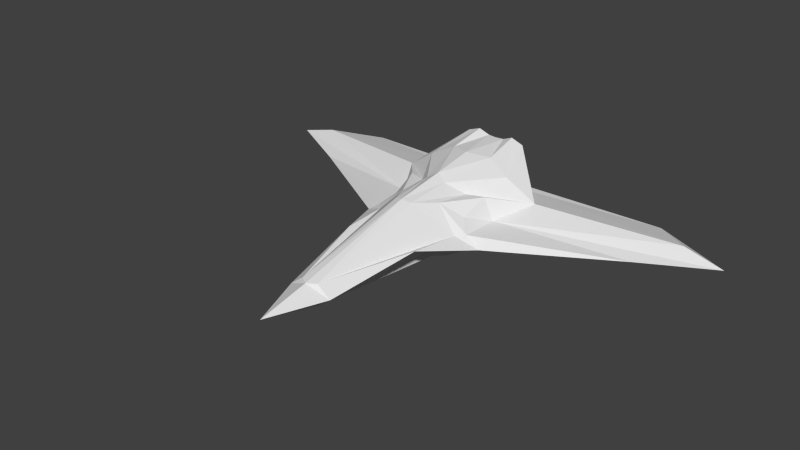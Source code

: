 # Source: Cougar.blend  (saved by Blender 2.70.0; exported with 4.5.12 LTS)
import bpy
from mathutils import Matrix  # noqa: F401  (used for matrix-valued properties, if any)

bpy.ops.wm.read_factory_settings(use_empty=True)
scene = bpy.context.scene
scene.name = 'Scene'

# ---- collections
col_collection_1 = bpy.data.collections.new('Collection 1'); scene.collection.children.link(col_collection_1)

# ---- materials (node trees are filled in below, after node groups)
mat_material = bpy.data.materials.new('Material')
mat_material.alpha_threshold = 0.0
mat_material.use_transparent_shadow = False
mat_material.roughness = 0.5
mat_material.line_color = (0.0, 0.0, 0.0, 1.0)

# ---- material node trees

# ---- world
world_world = bpy.data.worlds.new('World'); scene.world = world_world
world_world.color = (0.05088, 0.05088, 0.05088)
world_world.use_sun_shadow = False
world_world.sun_shadow_jitter_overblur = 0.0
world_world.cycles.sampling_method = 'MANUAL'
world_world.cycles.sample_map_resolution = 256

# ---- meshes
me_cube = bpy.data.meshes.new('Cube')
me_cube.from_pydata([(-1.0, 1.916, -0.5947), (-1.0, 1.938, 1.734), (-0.8926, -1.657, -0.6003), (-1.266, -1.331, 0.6387), (2.384e-07, 1.916, -0.5947), (2.384e-07, 1.938, 1.734), (2.384e-07, -2.322, -0.5947), (9.537e-07, -2.607, 1.303), (-2.322, 0.7251, -0.4225), (-1.35, -0.4658, -0.5947), (-2.322, 0.7251, 0.6238), (-1.35, -0.4658, 0.9806), (2.384e-07, 0.5033, -0.8741), (2.384e-07, -0.9093, -0.8741), (7.153e-07, -0.9093, 1.543), (4.768e-07, 0.428, 1.748), (-0.6028, 1.916, -0.5947), (-0.2695, 1.916, -0.5947), (-0.6028, 1.938, 1.878), (-0.2695, 1.976, 1.734), (-0.6028, -1.921, -0.5947), (-0.2695, -2.143, -0.5947), (-0.6684, -1.734, 1.07), (-0.2695, -2.501, 1.234), (-1.4, 0.5616, 1.271), (-0.6741, 0.737, 1.64), (-0.8138, -0.6419, 0.9806), (-0.3155, -1.039, 1.349), (-0.8138, -0.6419, -0.5947), (-0.3155, -1.039, -0.7725), (-1.4, 0.637, -0.5947), (-0.6741, 0.8123, -0.7725), (-1.322, 1.916, -0.3527), (-1.322, 1.916, 0.3139), (-0.8316, -1.657, -0.3527), (-1.616, -1.657, 0.3139), (4.768e-07, -6.541, -0.3527), (7.153e-07, -6.541, 0.3139), (3.576e-07, 2.521, 0.3139), (4.768e-07, 2.521, -0.3527), (-6.674, 1.685, -0.3527), (-6.674, 1.685, 0.3139), (-1.672, -0.4658, -0.3527), (-1.672, -0.4658, 0.3139), (-0.6028, 2.157, 0.3139), (-0.6028, 2.157, -0.3527), (-0.2695, 2.584, 0.3139), (-0.2695, 2.584, -0.3527), (-0.6028, -1.921, -0.3527), (-1.387, -1.921, 0.3139), (-0.2695, -6.362, -0.3527), (-0.2695, -6.362, 0.3139), (-5.378, 2.876, -0.0194), (4.768e-07, -8.203, -0.0194), (-7.917, 1.685, -0.0194), (-0.6028, 2.285, -0.0194), (-0.2695, 2.584, -0.0194), (-0.7062, -6.362, -0.0194), (-2.074, -1.657, -0.0194), (2.384e-07, 2.521, -0.0194), (-5.728, 0.4943, -0.0194), (-1.201, -3.475, 0.398)], [], [(43, 35, 3, 11), (31, 17, 4, 12), (27, 23, 7, 14), (51, 37, 7, 23), (46, 19, 5, 38), (19, 25, 15, 5), (25, 27, 14, 15), (21, 29, 13, 6), (29, 31, 12, 13), (33, 41, 10, 1), (41, 43, 11, 10), (9, 8, 30, 28), (28, 30, 31, 29), (2, 9, 28, 20), (20, 28, 29, 21), (10, 11, 26, 24), (24, 26, 27, 25), (1, 10, 24, 18), (18, 24, 25, 19), (33, 1, 18, 44), (44, 18, 19, 46), (35, 49, 22, 3), (49, 51, 23, 22), (11, 3, 22, 26), (26, 22, 23, 27), (8, 0, 16, 30), (30, 16, 17, 31), (20, 21, 50, 48), (2, 20, 48, 34), (16, 45, 47, 17), (55, 44, 46, 56), (0, 32, 45, 16), (52, 33, 44, 55), (8, 9, 42, 40), (0, 8, 40, 32), (52, 54, 41, 33), (17, 47, 39, 4), (21, 6, 36, 50), (57, 53, 37, 51), (9, 2, 34, 42), (50, 36, 53, 57), (32, 40, 54, 52), (32, 52, 55, 45), (45, 55, 56, 47), (61, 57, 51, 49), (58, 61, 49, 35), (54, 60, 43, 41), (56, 46, 38, 59), (60, 58, 35, 43), (42, 34, 58, 60), (47, 56, 59, 39), (40, 42, 60, 54), (34, 48, 61, 58), (48, 50, 57, 61)])
_uv = me_cube.uv_layers.new(name='UVMap')
_uv.uv.foreach_set('vector', [0.2903, 0.5437, 0.3049, 0.4774, 0.3293, 0.4853, 0.3403, 0.5437, 0.08814, 0.7624, 0.06312, 0.8419, 0.04088, 0.8404, 0.04088, 0.7359, 0.6579, 0.06726, 0.5531, 0.06128, 0.5442, 0.04448, 0.6646, 0.04448, 0.2841, 0.06456, 0.2708, 0.04448, 0.5442, 0.04448, 0.5531, 0.06128, 0.2634, 0.2932, 0.2649, 0.1796, 0.2837, 0.1789, 0.2824, 0.2923, 0.8722, 0.06716, 0.7837, 0.09318, 0.7592, 0.04448, 0.8691, 0.04448, 0.7837, 0.09318, 0.6579, 0.06726, 0.6646, 0.04448, 0.7592, 0.04448, 0.05701, 0.5421, 0.05987, 0.6238, 0.04088, 0.6316, 0.04088, 0.5274, 0.05987, 0.6238, 0.08814, 0.7624, 0.04088, 0.7359, 0.04088, 0.6316, 0.8867, 0.1651, 0.8746, 0.54, 0.7971, 0.2262, 0.87, 0.1183, 0.8746, 0.54, 0.7139, 0.182, 0.7051, 0.148, 0.7971, 0.2262, 0.1363, 0.6718, 0.2092, 0.7651, 0.1415, 0.7535, 0.09795, 0.6559, 0.09795, 0.6559, 0.1415, 0.7535, 0.08814, 0.7624, 0.05987, 0.6238, 0.1019, 0.5814, 0.1363, 0.6718, 0.09795, 0.6559, 0.08103, 0.5603, 0.08103, 0.5603, 0.09795, 0.6559, 0.05987, 0.6238, 0.05701, 0.5421, 0.7971, 0.2262, 0.7051, 0.148, 0.6919, 0.1098, 0.7762, 0.1498, 0.7762, 0.1498, 0.6919, 0.1098, 0.6579, 0.06726, 0.7837, 0.09318, 0.87, 0.1183, 0.7971, 0.2262, 0.7762, 0.1498, 0.8679, 0.08798, 0.8679, 0.08798, 0.7762, 0.1498, 0.7837, 0.09318, 0.8722, 0.06716, 0.1955, 0.2882, 0.2148, 0.1801, 0.2419, 0.1687, 0.2434, 0.2896, 0.2434, 0.2896, 0.2419, 0.1687, 0.2649, 0.1796, 0.2634, 0.2932, 0.6272, 0.1742, 0.6078, 0.1573, 0.6112, 0.09455, 0.6465, 0.1451, 0.6078, 0.1573, 0.2841, 0.06456, 0.5531, 0.06128, 0.6112, 0.09455, 0.7051, 0.148, 0.6465, 0.1451, 0.6112, 0.09455, 0.6919, 0.1098, 0.6919, 0.1098, 0.6112, 0.09455, 0.5531, 0.06128, 0.6579, 0.06726, 0.2092, 0.7651, 0.115, 0.8458, 0.08681, 0.8437, 0.1415, 0.7535, 0.1415, 0.7535, 0.08681, 0.8437, 0.06312, 0.8419, 0.08814, 0.7624, 0.08103, 0.5603, 0.05701, 0.5421, 0.05347, 0.2306, 0.08385, 0.5604, 0.1955, 0.3738, 0.1964, 0.3438, 0.2131, 0.3441, 0.2129, 0.3708, 0.08681, 0.8437, 0.09, 0.8616, 0.06696, 0.8913, 0.06312, 0.8419, 0.2432, 0.3161, 0.2434, 0.2896, 0.2634, 0.2932, 0.2641, 0.3185, 0.3403, 0.5029, 0.356, 0.4774, 0.356, 0.5302, 0.3414, 0.5331, 0.9642, 0.4585, 0.8867, 0.1651, 0.9036, 0.1154, 0.9171, 0.1215, 0.2092, 0.7651, 0.1363, 0.6718, 0.162, 0.6736, 0.5207, 0.8595, 0.115, 0.8458, 0.2092, 0.7651, 0.5207, 0.8595, 0.1407, 0.8477, 0.9642, 0.4585, 0.8798, 0.6329, 0.8746, 0.54, 0.8867, 0.1651, 0.06312, 0.8419, 0.06696, 0.8913, 0.04088, 0.8852, 0.04088, 0.8404, 0.05701, 0.5421, 0.04088, 0.5274, 0.04088, 0.2159, 0.05347, 0.2306, 0.2886, 0.1009, 0.1542, 0.04448, 0.2708, 0.04448, 0.2841, 0.06456, 0.198, 0.4635, 0.1955, 0.3738, 0.2129, 0.3708, 0.2131, 0.4809, 0.05347, 0.2306, 0.04088, 0.2159, 0.04088, 0.09333, 0.0884, 0.2332, 0.1407, 0.8477, 0.5207, 0.8595, 0.6129, 0.8664, 0.4343, 0.9407, 0.1407, 0.8477, 0.4343, 0.9407, 0.09409, 0.8713, 0.09, 0.8616, 0.2447, 0.3402, 0.2432, 0.3161, 0.2641, 0.3185, 0.2647, 0.3438, 0.4936, 0.1378, 0.2886, 0.1009, 0.2841, 0.06456, 0.6078, 0.1573, 0.6318, 0.2121, 0.4936, 0.1378, 0.6078, 0.1573, 0.6272, 0.1742, 0.8798, 0.6329, 0.7914, 0.4754, 0.7139, 0.182, 0.8746, 0.54, 0.2641, 0.3185, 0.2634, 0.2932, 0.2824, 0.2923, 0.2831, 0.3176, 0.7914, 0.4754, 0.6318, 0.2121, 0.6272, 0.1742, 0.7139, 0.182, 0.162, 0.6736, 0.1005, 0.5812, 0.1927, 0.588, 0.4555, 0.7666, 0.2647, 0.3438, 0.2641, 0.3185, 0.2831, 0.3176, 0.2837, 0.3429, 0.5207, 0.8595, 0.162, 0.6736, 0.4555, 0.7666, 0.6129, 0.8664, 0.1005, 0.5812, 0.08385, 0.5604, 0.1328, 0.4492, 0.1927, 0.588, 0.08385, 0.5604, 0.05347, 0.2306, 0.0884, 0.2332, 0.1328, 0.4492])
me_cube.materials.append(mat_material)
me_cube.use_remesh_preserve_volume = False
me_cube.use_remesh_preserve_attributes = False
me_cube.use_mirror_vertex_groups = False
me_cube.update()

# ---- objects
ob_cube = bpy.data.objects.new('Cube', me_cube)

# ---- transforms, parenting, visibility, modifiers, constraints
ob_cube.location = (0.0, 0.0, 0.0)
ob_cube.lock_rotations_4d = False
ob_cube.empty_display_type = 'ARROWS'
ob_cube.lineart.crease_threshold = 0.0
_m = ob_cube.modifiers.new('Mirror', 'MIRROR')

# ---- collection membership
col_collection_1.objects.link(ob_cube)

# ---- scene / render settings (as saved in the file)
scene.frame_start = 1; scene.frame_end = 250; scene.frame_set(1)
scene.render.engine = 'BLENDER_EEVEE_NEXT'
scene.render.resolution_percentage = 50
scene.render.dither_intensity = 0.0
scene.render.use_bake_clear = False
scene.render.bake_margin = 8
scene.cycles.use_denoising = False
scene.cycles.samples = 10
scene.cycles.sampling_pattern = 'TABULATED_SOBOL'
scene.cycles.light_sampling_threshold = 0.0
scene.cycles.use_adaptive_sampling = False
scene.cycles.use_light_tree = False
scene.cycles.blur_glossy = 0.0
scene.cycles.volume_bounces = 1
scene.cycles.pixel_filter_type = 'GAUSSIAN'
scene.cycles.sample_clamp_indirect = 0.0
scene.view_settings.view_transform = 'Standard'
bpy.context.view_layer.update()

# ---- added for rendering (the .blend has no active camera and no usable light): camera, sun
cam_auto = bpy.data.cameras.new('AutoCamera')
cam_auto.lens = 50.0
cam_auto.sensor_width = 36.0
cam_auto.clip_end = 1000.0
ob_auto_camera = bpy.data.objects.new('AutoCamera', cam_auto)
scene.collection.objects.link(ob_auto_camera)
ob_auto_camera.location = (18.0602, -24.3358, 14.95)
ob_auto_camera.rotation_euler = (1.09748, -7.21219e-08, 0.694738)
scene.camera = ob_auto_camera
light_auto_sun = bpy.data.lights.new('AutoSun', 'SUN')
light_auto_sun.energy = 3.0
light_auto_sun.angle = 0.0523599
ob_auto_sun = bpy.data.objects.new('AutoSun', light_auto_sun)
scene.collection.objects.link(ob_auto_sun)
ob_auto_sun.rotation_euler = (0.872665, 0.174533, 0.523599)
bpy.context.view_layer.update()
